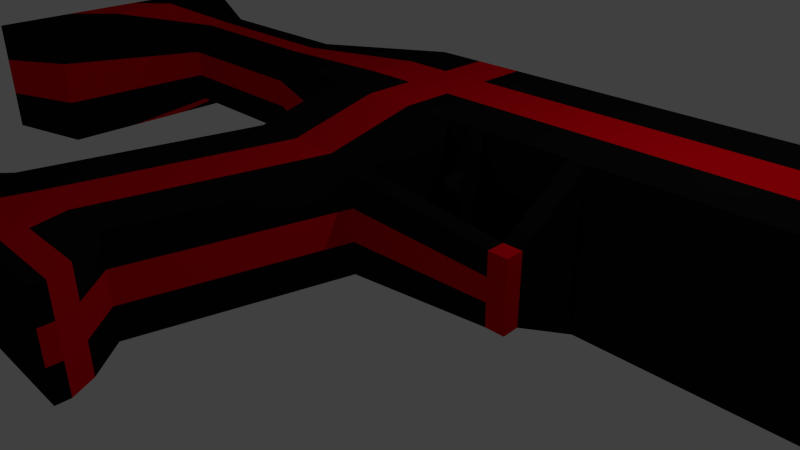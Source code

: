 # Source: Weapon.blend  (saved by Blender 2.76.0; exported with 4.5.12 LTS)
import bpy
from mathutils import Matrix  # noqa: F401  (used for matrix-valued properties, if any)

bpy.ops.wm.read_factory_settings(use_empty=True)
scene = bpy.context.scene
scene.name = 'Scene'

# ---- collections
col_collection_1 = bpy.data.collections.new('Collection 1'); scene.collection.children.link(col_collection_1)

# ---- materials (node trees are filled in below, after node groups)
mat_metal = bpy.data.materials.new('Metal')
mat_metal.alpha_threshold = 0.0
mat_metal.use_transparent_shadow = False
mat_metal.diffuse_color = (0.00637, 0.00637, 0.00637, 1.0)
mat_metal.roughness = 0.5
mat_metal.line_color = (0.0, 0.0, 0.0, 1.0)
mat_paintjob = bpy.data.materials.new('PaintJob')
mat_paintjob.alpha_threshold = 0.0
mat_paintjob.use_transparent_shadow = False
mat_paintjob.diffuse_color = (0.8, 0.0, 0.00723, 1.0)
mat_paintjob.roughness = 0.5
mat_paintjob2 = bpy.data.materials.new('PaintJob2')
mat_paintjob2.alpha_threshold = 0.0
mat_paintjob2.use_transparent_shadow = False
mat_paintjob2.diffuse_color = (0.8, 0.6875, 0.0, 1.0)
mat_paintjob2.roughness = 0.5

# ---- material node trees

# ---- world
world_world = bpy.data.worlds.new('World'); scene.world = world_world
world_world.color = (0.05088, 0.05088, 0.05088)
world_world.use_sun_shadow = False
world_world.sun_shadow_jitter_overblur = 0.0
world_world.cycles.sampling_method = 'MANUAL'
world_world.cycles.sample_map_resolution = 256

# ---- cameras
cam_camera = bpy.data.cameras.new('Camera')
cam_camera.clip_end = 100.0
cam_camera.lens = 35.0
cam_camera.sensor_width = 32.0
cam_camera.sensor_height = 18.0
cam_camera.ortho_scale = 7.314
cam_camera.dof.focus_distance = 0.0
cam_camera.dof.aperture_fstop = 128.0

# ---- lights
light_lamp = bpy.data.lights.new('Lamp', 'POINT')
light_lamp.transmission_factor = 0.0
light_lamp.cutoff_distance = 30.0
light_lamp.energy = 100.0
light_lamp.shadow_buffer_clip_start = 1.001
light_lamp.shadow_soft_size = 0.1
light_lamp.shadow_maximum_resolution = 0.006
light_lamp.use_absolute_resolution = True
light_lamp.cycles.use_multiple_importance_sampling = False

# ---- meshes
me_cube = bpy.data.meshes.new('Cube')
me_cube.from_pydata([(1.0, 1.0, -1.0), (1.0, -1.0, -1.0), (-1.0, -1.0, -1.0), (-1.0, 1.0, -1.0), (1.0, 1.0, 1.0), (1.0, -1.0, 1.0), (-1.0, -1.0, 1.0), (-1.0, 1.0, 1.0), (2.673, 1.0, -1.0), (2.673, -1.0, -1.0), (2.673, 1.0, 1.0), (2.673, -1.0, 1.0), (-3.659, 0.02336, -0.6298), (-3.659, 0.976, -0.6298), (-3.659, 0.02336, 0.6298), (-3.659, 0.976, 0.6298), (-6.124, 0.02336, -0.6298), (-6.124, 0.976, -0.6298), (-6.124, 0.02336, 0.6298), (-6.124, 0.976, 0.6298), (-6.658, -2.19, -1.0), (-6.658, 0.9366, -1.0), (-6.658, -2.19, 1.0), (-6.658, 0.9366, 1.0), (-7.743, -2.692, -0.8795), (-7.743, 0.9366, -0.8795), (-7.743, -2.692, 0.8795), (-7.743, 0.9366, 0.8795), (0.7906, -2.017, -0.6261), (-1.209, -2.017, -0.6261), (0.7906, -2.017, 0.6261), (-1.209, -2.017, 0.6261), (0.7402, -2.242, -0.6261), (-1.26, -2.242, -0.6261), (0.7402, -2.242, 0.6261), (-1.26, -2.242, 0.6261), (0.1131, -4.847, -0.6261), (-1.887, -4.847, -0.6261), (0.1131, -4.847, 0.6261), (-1.887, -4.847, 0.6261), (2.897, 1.0, -1.0), (2.897, -1.0, -1.0), (2.897, 1.0, 1.0), (2.897, -1.0, 1.0), (12.61, 1.0, -1.0), (12.61, -1.0, -1.0), (12.61, 1.033, 1.006), (12.61, -1.0, 1.0), (2.95, -2.232, 0.4298), (2.95, -2.232, -0.4293), (2.932, 1.333, 0.5488), (2.932, 1.333, -0.5488), (2.944, -2.008, 0.4298), (2.937, -2.014, -0.4293), (1.259, 1.333, 0.5488), (1.259, 1.333, -0.5488), (2.697, -2.017, -0.4294), (2.704, -2.011, 0.4296), (2.71, -2.236, -0.4294), (2.71, -2.236, 0.4296), (3.262, 1.739, 0.5488), (3.262, 1.739, -0.5488), (1.589, 1.739, 0.5488), (1.589, 1.739, -0.5488), (11.17, 1.377, 0.5488), (11.17, 1.363, -0.5488), (11.5, 1.782, 0.5488), (11.5, 1.782, -0.5488), (1.326, -1.0, 1.0), (1.326, 1.0, 1.0), (1.326, -1.0, -1.0), (1.326, 1.0, -1.0), (1.585, 1.333, -0.5488), (1.585, 1.333, 0.5488), (1.915, 1.739, -0.5488), (1.915, 1.739, 0.5488), (1.545, -1.0, 1.0), (1.545, -1.0, -1.0), (1.545, 1.0, 1.0), (1.545, 1.0, -1.0), (1.804, 1.333, -0.5488), (1.804, 1.333, 0.5488), (2.134, 1.739, -0.5488), (2.134, 1.739, 0.5488), (1.326, -1.255, 0.5605), (1.326, -1.255, 0.01948), (1.545, -1.255, 0.5605), (1.545, -1.255, 0.01948), (1.411, -1.505, 0.5605), (1.411, -1.505, 0.01948), (1.63, -1.505, 0.5605), (1.63, -1.505, 0.01948), (1.592, -1.644, 0.5605), (1.592, -1.644, 0.01948), (1.811, -1.644, 0.5605), (1.811, -1.644, 0.01948), (14.1, 1.014, -1.0), (14.1, -1.0, -1.0), (14.1, 1.014, 1.0), (14.1, -1.0, 1.0), (17.98, 1.0, -1.0), (17.98, -1.0, -1.0), (17.98, 1.0, 1.0), (17.98, -1.0, 1.0), (17.98, 0.6, -1.0), (17.98, 0.2, -1.0), (17.98, -0.2, -1.0), (17.98, -0.6, -1.0), (17.98, 1.0, -0.6), (17.98, 1.0, -0.2), (17.98, 1.0, 0.2), (17.98, 1.0, 0.6), (17.98, -1.0, -0.6), (17.98, -1.0, -0.2), (17.98, -1.0, 0.2), (17.98, -1.0, 0.6), (17.98, 0.6, 1.0), (17.98, 0.2, 1.0), (17.98, -0.2, 1.0), (17.98, -0.6, 1.0), (17.98, 0.6, -0.6), (17.98, 0.2, -0.6), (17.98, -0.2, -0.6), (17.98, -0.6, -0.6), (17.98, 0.6, -0.2), (6.114, 0.4146, -0.2749), (6.114, -0.4146, -0.2749), (17.98, -0.6, -0.2), (17.98, 0.6, 0.2), (6.114, 0.4146, 0.2749), (6.114, -0.4146, 0.2749), (17.98, -0.6, 0.2), (17.98, 0.6, 0.6), (17.98, 0.2, 0.6), (17.98, -0.2, 0.6), (17.98, -0.6, 0.6), (15.67, -1.0, 1.0), (16.56, -1.172, 1.172), (17.7, -1.172, 1.172), (17.7, 1.172, -1.172), (16.56, 1.172, -1.172), (15.67, 1.0, -1.0), (17.7, -1.172, -1.172), (16.56, -1.172, -1.172), (15.67, -1.0, -1.0), (17.7, 1.172, 1.172), (16.56, 1.172, 1.172), (15.67, 1.0, 1.0), (16.94, -1.172, 1.172), (17.32, -1.172, 1.172), (17.32, 1.172, -1.172), (16.94, 1.172, -1.172), (17.32, -1.172, -1.172), (16.94, -1.172, -1.172), (17.32, 1.172, 1.172), (16.94, 1.172, 1.172), (16.56, -1.172, -0.3906), (16.56, -1.172, 0.3906), (17.7, -1.172, -0.3906), (17.7, -1.172, 0.3906), (16.56, 0.3906, -1.172), (16.56, -0.3906, -1.172), (17.7, 0.3906, -1.172), (17.7, -0.3906, -1.172), (16.56, -0.3906, 1.172), (16.56, 0.3906, 1.172), (17.7, -0.3906, 1.172), (17.7, 0.3906, 1.172), (17.7, 1.172, -0.3906), (17.7, 1.172, 0.3906), (16.56, 1.172, -0.3906), (16.56, 1.172, 0.3906), (17.32, 1.281, -0.3906), (17.32, 1.281, 0.3906), (16.94, 1.281, -0.3906), (16.94, 1.281, 0.3906), (16.94, -0.3906, 1.26), (16.94, 0.3906, 1.26), (17.32, -0.3906, 1.26), (17.32, 0.3906, 1.26), (16.94, -0.3906, -1.306), (17.32, -0.3906, -1.306), (16.94, 0.3906, -1.306), (17.32, 0.3906, -1.306), (16.94, -1.292, 0.3906), (17.32, -1.292, 0.3906), (16.94, -1.292, -0.3906), (17.32, -1.292, -0.3906), (0.505, -5.299, -0.6261), (-2.279, -5.299, -0.6261), (0.505, -5.299, 0.6261), (-2.279, -5.299, 0.6261), (0.6597, -5.597, -0.6261), (-2.433, -5.597, -0.6261), (0.6597, -5.597, 0.6261), (-2.433, -5.597, 0.6261), (0.6597, -5.769, -0.6261), (-2.433, -5.769, -0.6261), (0.6597, -5.769, 0.6261), (-2.433, -5.769, 0.6261), (6.053, 1.0, -1.0), (10.86, 1.0, -1.0), (11.65, 1.0, -1.0), (11.65, -1.0, -1.0), (10.86, -1.0, -1.0), (6.053, -1.0, -1.0), (6.053, -1.0, 1.0), (10.86, -1.0, 1.0), (11.65, -1.0, 1.0), (11.65, 1.014, 1.004), (10.86, 1.01, 1.003), (6.053, 1.005, 1.002), (7.207, 1.0, -1.0), (9.97, 1.0, -1.0), (9.97, -0.813, -0.8782), (7.207, -0.813, -0.8782), (7.207, -0.813, 0.8782), (9.97, -0.813, 0.8782), (9.97, 1.008, 1.002), (7.207, 1.006, 1.002), (9.049, -0.813, -0.8782), (8.128, -0.813, -0.8782), (8.128, -0.813, 0.8782), (9.049, -0.813, 0.8782), (7.207, -0.813, -0.2927), (7.207, -0.813, 0.2927), (9.97, -0.813, -0.2927), (9.97, -0.813, 0.2927), (7.477, -0.813, 0.5484), (9.75, -0.813, 0.5484), (7.477, -0.813, -0.724), (9.75, -0.813, -0.724), (7.477, -1.569, 0.5484), (9.75, -1.569, 0.5484), (7.477, -1.569, -0.724), (9.75, -1.569, -0.724), (7.477, -2.047, 0.5484), (9.75, -2.047, 0.5484), (7.477, -2.047, -0.724), (9.75, -2.047, -0.724), (7.506, -3.977, 0.5484), (9.779, -3.977, 0.5484), (7.506, -3.977, -0.724), (9.779, -3.977, -0.724), (7.39, -4.23, 0.5484), (9.895, -4.23, 0.5484), (7.39, -4.23, -0.724), (9.895, -4.23, -0.724), (7.361, -4.426, 0.5484), (9.866, -4.426, 0.5484), (7.361, -4.426, -0.724), (9.866, -4.426, -0.724), (7.449, -4.694, 0.5484), (9.778, -4.694, 0.5484), (7.449, -4.694, -0.724), (9.778, -4.694, -0.724), (0.3333, 1.0, -1.0), (-0.3333, 1.0, -1.0), (0.3333, -1.0, -1.0), (-0.3333, -1.0, -1.0), (0.3333, 1.0, 1.0), (-0.3333, 1.0, 1.0), (0.3333, -1.0, 1.0), (-0.3333, -1.0, 1.0), (0.124, -2.017, -0.6261), (-0.5427, -2.017, -0.6261), (0.124, -2.017, 0.6261), (-0.5427, -2.017, 0.6261), (0.07358, -2.242, -0.6261), (-0.5931, -2.242, -0.6261), (0.07358, -2.242, 0.6261), (-0.5931, -2.242, 0.6261), (-0.5536, -4.847, -0.6261), (-1.22, -4.847, -0.6261), (-0.5536, -4.847, 0.6261), (-1.22, -4.847, 0.6261), (-0.4229, -5.299, -0.6261), (-1.351, -5.299, -0.6261), (-0.4229, -5.299, 0.6261), (-1.351, -5.299, 0.6261), (-0.3714, -5.597, -0.6261), (-1.402, -5.597, -0.6261), (-0.3714, -5.597, 0.6261), (-1.402, -5.597, 0.6261), (-0.3714, -5.769, -0.6261), (-1.402, -5.769, -0.6261), (-0.3714, -5.769, 0.6261), (-1.402, -5.769, 0.6261), (1.0, 0.3333, -1.0), (1.0, -0.3333, -1.0), (-1.0, -0.3333, -1.0), (-1.0, 0.3333, -1.0), (1.0, 0.3333, 1.0), (1.0, -0.3333, 1.0), (-1.0, -0.3333, 1.0), (-1.0, 0.3333, 1.0), (2.673, 0.3333, -1.0), (2.673, -0.3333, -1.0), (2.673, 0.3333, 1.0), (2.673, -0.3333, 1.0), (-3.659, 0.3409, -0.6298), (-3.659, 0.6584, -0.6298), (-3.659, 0.3409, 0.6298), (-3.659, 0.6584, 0.6298), (-6.124, 0.3409, -0.6298), (-6.124, 0.6584, -0.6298), (-6.124, 0.3409, 0.6298), (-6.124, 0.6584, 0.6298), (-6.658, -1.148, -1.0), (-6.658, -0.1057, -1.0), (-6.658, -1.148, 1.0), (-6.658, -0.1057, 1.0), (-7.743, -1.483, -0.8795), (-7.743, -0.2731, -0.8795), (-7.743, -1.483, 0.8795), (-7.743, -0.2731, 0.8795), (2.897, 0.3333, -1.0), (2.897, -0.3333, -1.0), (2.897, 0.3333, 1.0), (2.897, -0.3333, 1.0), (1.326, 0.3333, -1.0), (1.326, -0.3333, -1.0), (1.326, -0.3333, 1.0), (1.326, 0.3333, 1.0), (1.545, 0.3333, -1.0), (1.545, -0.3333, -1.0), (1.545, -0.3333, 1.0), (1.545, 0.3333, 1.0), (6.053, -0.3317, 1.001), (6.053, 0.3367, 1.001), (6.053, 0.3333, -1.0), (6.053, -0.3333, -1.0), (7.207, 0.3957, -0.9594), (7.207, -0.2087, -0.9188), (7.207, -0.2065, 0.9195), (7.207, 0.4, 0.9607), (0.3333, 0.3333, 1.0), (0.3333, -0.3333, 1.0), (-0.3333, 0.3333, 1.0), (-0.3333, -0.3333, 1.0), (0.3333, -0.3333, -1.0), (0.3333, 0.3333, -1.0), (-0.3333, -0.3333, -1.0), (-0.3333, 0.3333, -1.0), (1.0, 1.0, -0.3333), (1.0, 1.0, 0.3333), (-1.0, -1.0, -0.3333), (-1.0, -1.0, 0.3333), (-1.0, 1.0, -0.3333), (-1.0, 1.0, 0.3333), (-3.659, 0.02336, -0.2099), (-3.659, 0.02336, 0.2099), (-3.659, 0.976, -0.2099), (-3.659, 0.976, 0.2099), (-6.124, 0.02336, -0.2099), (-6.124, 0.02336, 0.2099), (-6.124, 0.976, -0.2099), (-6.124, 0.976, 0.2099), (-6.658, -2.19, -0.3333), (-6.658, -2.19, 0.3333), (-6.658, 0.9366, -0.3333), (-6.658, 0.9366, 0.3333), (-7.743, -2.692, -0.2932), (-7.743, -2.692, 0.2932), (-7.743, 0.9366, -0.2932), (-7.743, 0.9366, 0.2932), (-1.209, -2.017, -0.2087), (-1.209, -2.017, 0.2087), (0.7402, -2.242, -0.2087), (0.7402, -2.242, 0.2087), (-1.26, -2.242, -0.2087), (-1.26, -2.242, 0.2087), (0.1131, -4.847, -0.2087), (0.1131, -4.847, 0.2087), (-1.887, -4.847, -0.2087), (-1.887, -4.847, 0.2087), (2.95, -2.232, -0.1429), (2.95, -2.232, 0.1434), (1.259, 1.333, -0.1829), (1.259, 1.333, 0.1829), (2.71, -2.236, -0.1431), (2.71, -2.236, 0.1433), (3.262, 1.739, -0.1829), (3.262, 1.739, 0.1829), (1.589, 1.739, -0.1829), (1.589, 1.739, 0.1829), (1.915, 1.739, 0.1829), (1.915, 1.739, -0.1829), (2.134, 1.739, 0.1829), (2.134, 1.739, -0.1829), (0.505, -5.299, -0.2087), (0.505, -5.299, 0.2087), (-2.279, -5.299, -0.2087), (-2.279, -5.299, 0.2087), (0.6597, -5.597, -0.2087), (0.6597, -5.597, 0.2087), (-2.433, -5.597, -0.2087), (-2.433, -5.597, 0.2087), (0.6597, -5.769, -0.2087), (0.6597, -5.769, 0.2087), (-2.433, -5.769, -0.2087), (-2.433, -5.769, 0.2087), (-0.3714, -5.769, 0.2087), (-0.3714, -5.769, -0.2087), (-1.402, -5.769, 0.2087), (-1.402, -5.769, -0.2087), (0.3333, 1.0, -0.3333), (0.3333, 1.0, 0.3333), (-0.3333, 1.0, -0.3333), (-0.3333, 1.0, 0.3333), (-7.743, -1.483, 0.2932), (-7.743, -1.483, -0.2932), (-7.743, -0.2731, 0.2932), (-7.743, -0.2731, -0.2932)], [], [(342, 259, 2, 290), (339, 294, 6, 263), (326, 76, 11, 299), (263, 6, 31, 267), (347, 6, 14, 351), (408, 257, 3, 348), (299, 11, 43, 319), (76, 77, 9, 11), (78, 10, 50, 81), (324, 79, 8, 296), (351, 14, 18, 355), (295, 7, 15, 303), (348, 3, 13, 352), (290, 2, 12, 300), (356, 17, 21, 360), (352, 13, 17, 356), (300, 12, 16, 304), (303, 15, 19, 307), (311, 23, 27, 315), (304, 16, 20, 308), (307, 19, 23, 311), (355, 18, 22, 359), (412, 315, 27, 365), (359, 22, 26, 363), (360, 21, 25, 364), (308, 20, 24, 312), (366, 29, 33, 370), (346, 2, 29, 366), (1, 5, 30, 28), (258, 1, 28, 264), (271, 35, 39, 275), (264, 28, 32, 268), (267, 31, 35, 271), (368, 32, 58, 380), (373, 38, 190, 391), (369, 34, 38, 373), (370, 33, 37, 374), (268, 32, 36, 272), (203, 202, 44, 45), (8, 10, 42, 40), (11, 57, 52, 43), (296, 8, 40, 316), (47, 45, 97, 99), (209, 208, 47, 46), (202, 209, 46, 44), (208, 203, 45, 47), (380, 58, 49, 376), (53, 52, 48, 377, 376, 49), (11, 9, 56, 57), (56, 9, 41, 53), (57, 59, 48, 52), (56, 57, 52, 53), (53, 41, 43, 52), (81, 50, 60, 83), (58, 56, 53, 49), (32, 28, 56, 58), (28, 30, 57, 56), (30, 34, 59, 57), (345, 4, 54, 379), (10, 8, 51, 50), (71, 0, 55, 72), (388, 83, 60, 383), (72, 55, 63, 74), (51, 61, 67, 65), (379, 54, 62, 385), (64, 65, 67, 66), (60, 50, 64, 66), (61, 382, 383, 60, 66, 67), (50, 51, 65, 64), (80, 72, 74, 82), (385, 62, 75, 386), (79, 71, 72, 80), (54, 73, 75, 62), (288, 0, 71, 320), (4, 69, 73, 54), (5, 1, 70, 68), (293, 5, 68, 322), (8, 79, 80, 51), (51, 80, 82, 61), (386, 75, 83, 388), (73, 81, 83, 75), (320, 71, 79, 324), (69, 78, 81, 73), (76, 68, 84, 86), (322, 68, 76, 326), (87, 86, 90, 91), (68, 70, 85, 84), (77, 76, 86, 87), (70, 77, 87, 85), (89, 91, 95, 93), (86, 84, 88, 90), (85, 87, 91, 89), (84, 85, 89, 88), (92, 93, 95, 94), (88, 89, 93, 92), (91, 90, 94, 95), (90, 88, 92, 94), (141, 96, 98, 147), (45, 44, 96, 97), (46, 47, 99, 98), (44, 46, 98, 96), (64, 65, 44, 46), (64, 46, 98, 66), (96, 67, 65, 44), (96, 67, 66, 98), (135, 119, 103, 115), (138, 103, 102, 145, 167, 166), (142, 163, 162, 139, 100, 101), (138, 159, 158, 142, 101, 103), (107, 123, 112, 101), (123, 127, 113, 112), (127, 131, 114, 113), (131, 135, 115, 114), (100, 108, 120, 104), (104, 120, 121, 105), (105, 121, 122, 106), (106, 122, 123, 107), (108, 109, 124, 120), (127, 123, 126), (121, 125, 126, 122), (122, 126, 123), (109, 110, 128, 124), (124, 128, 129, 125), (125, 129, 130, 126), (126, 130, 131, 127), (110, 111, 132, 128), (125, 120, 124), (129, 133, 134, 130), (121, 120, 125), (111, 102, 116, 132), (132, 116, 117, 133), (133, 117, 118, 134), (134, 118, 119, 135), (133, 129, 132), (128, 132, 129), (135, 130, 134), (130, 135, 131), (99, 97, 144, 136), (136, 144, 143, 156, 157, 137), (187, 152, 142, 158), (97, 96, 141, 144), (144, 141, 140, 160, 161, 143), (183, 150, 139, 162), (99, 136, 147, 98), (136, 137, 164, 165, 146, 147), (179, 167, 145, 154), (100, 139, 168, 169, 145, 102), (175, 171, 146, 155), (140, 141, 147, 146, 171, 170), (169, 173, 154, 145), (173, 175, 155, 154), (139, 150, 172, 168), (168, 172, 173, 169), (150, 151, 174, 172), (172, 174, 175, 173), (151, 140, 170, 174), (174, 170, 171, 175), (165, 177, 155, 146), (177, 179, 154, 155), (137, 148, 176, 164), (164, 176, 177, 165), (148, 149, 178, 176), (176, 178, 179, 177), (149, 138, 166, 178), (178, 166, 167, 179), (152, 181, 163, 142), (181, 183, 162, 163), (143, 161, 180, 153), (153, 180, 181, 152), (161, 160, 182, 180), (180, 182, 183, 181), (160, 140, 151, 182), (182, 151, 150, 183), (149, 185, 159, 138), (185, 187, 158, 159), (137, 157, 184, 148), (148, 184, 185, 149), (157, 156, 186, 184), (184, 186, 187, 185), (156, 143, 153, 186), (186, 153, 152, 187), (279, 191, 195, 283), (374, 37, 189, 392), (272, 36, 188, 276), (275, 39, 191, 279), (396, 193, 197, 400), (391, 190, 194, 395), (392, 189, 193, 396), (276, 188, 192, 280), (404, 287, 199, 401), (280, 192, 196, 284), (283, 195, 199, 287), (395, 194, 198, 399), (43, 41, 205, 206), (217, 227, 226, 214, 204, 207), (207, 204, 203, 208), (40, 42, 211, 200), (213, 218, 210, 201), (201, 210, 209, 202), (319, 43, 206, 328), (218, 217, 207, 210), (210, 207, 208, 209), (316, 40, 200, 330), (214, 213, 201, 204), (204, 201, 202, 203), (330, 200, 212, 332), (215, 333, 332, 212, 213, 214, 220, 221), (328, 206, 216, 334), (219, 335, 334, 216, 222, 223, 217, 218), (200, 211, 219, 212), (212, 219, 218, 213), (206, 205, 215, 224, 225, 216), (231, 220, 214, 226), (223, 229, 227, 217), (229, 231, 226, 227), (216, 225, 228, 222), (222, 228, 229, 223), (225, 224, 230, 228), (228, 230, 234, 232), (224, 215, 221, 230), (230, 221, 220, 231), (235, 233, 237, 239), (229, 228, 232, 233), (231, 229, 233, 235), (230, 231, 235, 234), (238, 239, 243, 242), (234, 235, 239, 238), (232, 234, 238, 236), (233, 232, 236, 237), (240, 242, 246, 244), (236, 238, 242, 240), (237, 236, 240, 241), (239, 237, 241, 243), (247, 245, 249, 251), (241, 240, 244, 245), (243, 241, 245, 247), (242, 243, 247, 246), (248, 250, 254, 252), (246, 247, 251, 250), (244, 246, 250, 248), (245, 244, 248, 249), (252, 254, 255, 253), (249, 248, 252, 253), (251, 249, 253, 255), (250, 251, 255, 254), (194, 282, 286, 198), (282, 283, 287, 286), (193, 281, 285, 197), (281, 280, 284, 285), (399, 198, 286, 402), (402, 286, 287, 404), (189, 277, 281, 193), (277, 276, 280, 281), (38, 274, 278, 190), (274, 275, 279, 278), (37, 273, 277, 189), (273, 272, 276, 277), (190, 278, 282, 194), (278, 279, 283, 282), (33, 269, 273, 37), (269, 268, 272, 273), (30, 266, 270, 34), (266, 267, 271, 270), (29, 265, 269, 33), (265, 264, 268, 269), (34, 270, 274, 38), (270, 271, 275, 274), (2, 259, 265, 29), (259, 258, 264, 265), (344, 0, 256, 406), (406, 256, 257, 408), (5, 262, 266, 30), (262, 263, 267, 266), (293, 337, 262, 5), (337, 339, 263, 262), (289, 1, 258, 340), (340, 258, 259, 342), (256, 341, 343, 257), (341, 340, 342, 343), (0, 288, 341, 256), (288, 289, 340, 341), (260, 261, 338, 336), (336, 338, 339, 337), (4, 260, 336, 292), (292, 336, 337, 293), (211, 329, 335, 219), (329, 328, 334, 335), (205, 331, 333, 215), (331, 330, 332, 333), (41, 317, 331, 205), (317, 316, 330, 331), (42, 318, 329, 211), (318, 319, 328, 329), (69, 323, 327, 78), (323, 322, 326, 327), (70, 321, 325, 77), (321, 320, 324, 325), (4, 292, 323, 69), (292, 293, 322, 323), (1, 289, 321, 70), (289, 288, 320, 321), (9, 297, 317, 41), (297, 296, 316, 317), (21, 309, 313, 25), (309, 308, 312, 313), (363, 26, 314, 410), (410, 314, 315, 412), (18, 306, 310, 22), (306, 307, 311, 310), (17, 305, 309, 21), (305, 304, 308, 309), (22, 310, 314, 26), (310, 311, 315, 314), (14, 302, 306, 18), (302, 303, 307, 306), (13, 301, 305, 17), (301, 300, 304, 305), (3, 291, 301, 13), (291, 290, 300, 301), (6, 294, 302, 14), (294, 295, 303, 302), (77, 325, 297, 9), (325, 324, 296, 297), (10, 298, 318, 42), (298, 299, 319, 318), (78, 327, 298, 10), (327, 326, 299, 298), (261, 7, 295, 338), (338, 295, 294, 339), (257, 343, 291, 3), (343, 342, 290, 291), (312, 411, 413, 313), (411, 410, 412, 413), (24, 362, 411, 312), (362, 363, 410, 411), (260, 407, 409, 261), (407, 406, 408, 409), (4, 345, 407, 260), (345, 344, 406, 407), (284, 403, 405, 285), (403, 402, 404, 405), (196, 398, 403, 284), (398, 399, 402, 403), (192, 394, 398, 196), (394, 395, 399, 398), (285, 405, 400, 197), (405, 404, 401, 400), (191, 393, 397, 195), (393, 392, 396, 397), (188, 390, 394, 192), (390, 391, 395, 394), (195, 397, 401, 199), (397, 396, 400, 401), (39, 375, 393, 191), (375, 374, 392, 393), (74, 387, 389, 82), (387, 386, 388, 389), (63, 384, 387, 74), (384, 385, 386, 387), (55, 378, 384, 63), (378, 379, 385, 384), (82, 389, 382, 61), (389, 388, 383, 382), (0, 344, 378, 55), (344, 345, 379, 378), (59, 381, 377, 48), (381, 380, 376, 377), (35, 371, 375, 39), (371, 370, 374, 375), (32, 368, 372, 36), (368, 369, 373, 372), (36, 372, 390, 188), (372, 373, 391, 390), (34, 369, 381, 59), (369, 368, 380, 381), (6, 347, 367, 31), (347, 346, 366, 367), (31, 367, 371, 35), (367, 366, 370, 371), (23, 361, 365, 27), (361, 360, 364, 365), (20, 358, 362, 24), (358, 359, 363, 362), (313, 413, 364, 25), (413, 412, 365, 364), (16, 354, 358, 20), (354, 355, 359, 358), (15, 353, 357, 19), (353, 352, 356, 357), (19, 357, 361, 23), (357, 356, 360, 361), (7, 349, 353, 15), (349, 348, 352, 353), (12, 350, 354, 16), (350, 351, 355, 354), (261, 409, 349, 7), (409, 408, 348, 349), (2, 346, 350, 12), (346, 347, 351, 350)])
me_cube.polygons.foreach_set('material_index', [0, 0, 0, 0, 0, 0, 0, 0, 1, 0, 0, 0, 0, 0, 0, 0, 0, 0, 0, 0, 0, 0, 0, 0, 0, 0, 0, 0, 0, 0, 0, 0, 0, 0, 0, 0, 0, 0, 0, 0, 0, 0, 0, 0, 0, 0, 1, 1, 0, 0, 1, 0, 0, 0, 1, 0, 0, 0, 1, 1, 1, 0, 0, 0, 0, 0, 0, 0, 0, 0, 0, 1, 0, 0, 1, 0, 0, 1, 0, 0, 0, 0, 1, 0, 0, 0, 0, 0, 0, 0, 0, 0, 0, 0, 0, 0, 0, 0, 0, 0, 0, 1, 1, 1, 1, 1, 0, 0, 0, 1, 1, 1, 1, 1, 1, 1, 1, 1, 0, 0, 0, 1, 0, 0, 0, 1, 0, 0, 0, 1, 1, 1, 1, 0, 0, 0, 0, 0, 0, 0, 0, 0, 0, 0, 0, 0, 0, 0, 0, 0, 1, 0, 0, 1, 1, 0, 0, 0, 1, 0, 0, 1, 1, 0, 0, 0, 0, 0, 1, 0, 1, 0, 1, 0, 0, 0, 1, 0, 1, 0, 1, 1, 0, 0, 0, 0, 1, 1, 1, 0, 0, 0, 0, 0, 0, 0, 0, 0, 0, 0, 0, 0, 0, 0, 0, 0, 0, 0, 0, 0, 0, 0, 0, 0, 1, 0, 1, 1, 0, 0, 1, 1, 0, 0, 0, 0, 1, 1, 1, 0, 0, 0, 0, 1, 0, 0, 0, 0, 1, 1, 1, 0, 0, 0, 0, 0, 1, 0, 1, 0, 0, 1, 1, 0, 1, 0, 1, 1, 1, 0, 1, 0, 1, 0, 1, 0, 1, 0, 1, 0, 1, 0, 1, 0, 1, 0, 1, 1, 1, 0, 1, 1, 1, 0, 1, 0, 1, 0, 1, 0, 1, 0, 1, 0, 1, 0, 1, 0, 1, 0, 1, 0, 1, 0, 1, 0, 0, 0, 1, 0, 1, 0, 1, 0, 1, 0, 1, 0, 1, 0, 1, 0, 1, 0, 1, 0, 1, 0, 1, 0, 1, 0, 0, 0, 0, 1, 1, 0, 1, 0, 0, 0, 0, 0, 1, 0, 0, 1, 1, 1, 1, 0, 1, 0, 1, 0, 1, 0, 1, 0, 1, 0, 1, 1, 1, 1, 1, 0, 1, 0, 1, 0, 1, 0, 1, 0, 1, 0, 1, 0, 1, 0, 1, 0, 0, 0, 1, 0, 1, 0, 1, 0, 1, 0, 1, 0, 1, 0, 1])
me_cube.materials.append(mat_metal)
me_cube.materials.append(mat_paintjob)
me_cube.materials.append(mat_paintjob2)
me_cube.use_remesh_preserve_volume = False
me_cube.use_remesh_preserve_attributes = False
me_cube.use_mirror_vertex_groups = False
me_cube.update()

# ---- objects
ob_cube = bpy.data.objects.new('Cube', me_cube)
ob_lamp = bpy.data.objects.new('Lamp', light_lamp)
ob_camera = bpy.data.objects.new('Camera', cam_camera)

# ---- transforms, parenting, visibility, modifiers, constraints
ob_cube.location = (0.0, 1.31, 1.0)
ob_cube.lock_rotations_4d = False
ob_cube.empty_display_type = 'ARROWS'
ob_cube.lineart.crease_threshold = 0.0
ob_lamp.location = (4.076, 1.005, 5.904)
ob_lamp.rotation_euler = (0.6503, 0.05522, 1.866)
ob_lamp.lock_rotations_4d = False
ob_lamp.empty_display_type = 'ARROWS'
ob_lamp.color = (0.0, 0.0, 0.0, 0.0)
ob_lamp.lineart.crease_threshold = 0.0
ob_camera.location = (7.481, -6.508, 5.344)
ob_camera.rotation_euler = (1.109, 0.01082, 0.8149)
ob_camera.lock_rotations_4d = False
ob_camera.empty_display_type = 'ARROWS'
ob_camera.color = (0.0, 0.0, 0.0, 0.0)
ob_camera.display_type = 'WIRE'
ob_camera.lineart.crease_threshold = 0.0

# ---- collection membership
col_collection_1.objects.link(ob_cube)
col_collection_1.objects.link(ob_lamp)
col_collection_1.objects.link(ob_camera)

# ---- scene / render settings (as saved in the file)
scene.camera = ob_camera
scene.frame_start = 1; scene.frame_end = 250; scene.frame_set(1)
scene.render.engine = 'BLENDER_EEVEE_NEXT'
scene.render.resolution_percentage = 50
scene.render.dither_intensity = 0.0
scene.cycles.use_denoising = False
scene.cycles.samples = 10
scene.cycles.sampling_pattern = 'TABULATED_SOBOL'
scene.cycles.light_sampling_threshold = 0.0
scene.cycles.use_adaptive_sampling = False
scene.cycles.use_light_tree = False
scene.cycles.blur_glossy = 0.0
scene.cycles.pixel_filter_type = 'GAUSSIAN'
scene.cycles.sample_clamp_indirect = 0.0
scene.view_settings.view_transform = 'Standard'
bpy.context.view_layer.update()
